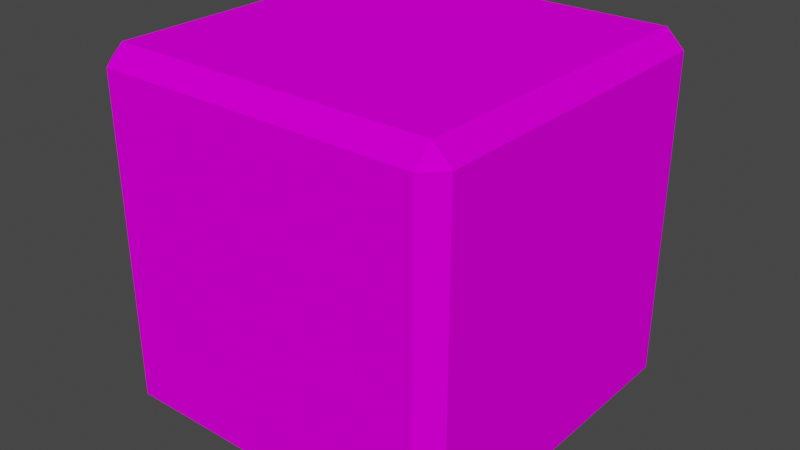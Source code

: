 # Source: cute_cube.blend  (saved by Blender 2.93.21; exported with 4.5.12 LTS)
import bpy
from mathutils import Matrix  # noqa: F401  (used for matrix-valued properties, if any)

bpy.ops.wm.read_factory_settings(use_empty=True)
scene = bpy.context.scene
scene.name = 'Scene'

# ---- collections
col_collection = bpy.data.collections.new('Collection'); scene.collection.children.link(col_collection)

# ---- images (referenced by path relative to the original .blend; pixels are not part of the script)
import os
ASSET_DIR = os.environ.get("B2B_ASSET_DIR", "")  # directory of the original .blend (textures are referenced by path, not embedded)
HERE = os.path.dirname(os.path.abspath(__file__))  # packed textures are extracted next to this script under _unpacked/

def load_image(name, relpath, width, height, colorspace="sRGB"):
    """Load a texture the original file referenced (path relative to the .blend, or extracted next to this script)."""
    p = next((c for c in (os.path.join(HERE, relpath), os.path.join(ASSET_DIR, relpath)) if relpath and os.path.exists(c)), "")
    if p:
        img = bpy.data.images.load(p, check_existing=True)
        img.name = name
    else:  # same state as the original file: an image datablock whose file is absent (Cycles renders it pink)
        img = bpy.data.images.new(name, width, height)
        img.source = "FILE"
        img.filepath = "//" + (relpath or name)
    img.colorspace_settings.name = colorspace
    return img
img_lambert3_basecolor_png = load_image('lambert3_baseColor.png', 'textures/lambert3_baseColor.png', 1024, 1024, 'sRGB')

# ---- materials (node trees are filled in below, after node groups)
mat_cutecubemat = bpy.data.materials.new('cutecubeMat')
mat_cutecubemat.use_transparent_shadow = False

# ---- material node trees
mat_cutecubemat.use_nodes = True; mat_cutecubemat.node_tree.nodes.clear()
_N = mat_cutecubemat.node_tree.nodes; _L = mat_cutecubemat.node_tree.links
n0 = _N.new('ShaderNodeBsdfPrincipled'); n0.name = 'Principled BSDF'; n0.location = (10, 300)
n0.distribution = 'GGX'
n0.subsurface_method = 'BURLEY'
n0.inputs[2].default_value = 0.0
n0.inputs[3].default_value = 1.45
n0.inputs[13].default_value = 0.0
n0.inputs[20].default_value = 0.0
n0.inputs[27].default_value = (0.0, 0.0, 0.0, 1.0)
n0.inputs[28].default_value = 1.0
n1 = _N.new('ShaderNodeOutputMaterial'); n1.name = 'Material Output'; n1.location = (300, 300)
n2 = _N.new('ShaderNodeTexImage'); n2.name = 'Image Texture'; n2.location = (-280, 280)
n2.image = img_lambert3_basecolor_png
_L.new(n0.outputs[0], n1.inputs[0])
_L.new(n2.outputs[0], n0.inputs[0])
n1.is_active_output = True

# ---- world
world_world = bpy.data.worlds.new('World'); scene.world = world_world
world_world.use_nodes = True; world_world.node_tree.nodes.clear()
_N = world_world.node_tree.nodes; _L = world_world.node_tree.links
n0 = _N.new('ShaderNodeOutputWorld'); n0.name = 'World Output'; n0.location = (300, 300)
n1 = _N.new('ShaderNodeBackground'); n1.name = 'Background'; n1.location = (10, 300)
n1.inputs[0].default_value = (0.05088, 0.05088, 0.05088, 1.0)
_L.new(n1.outputs[0], n0.inputs[0])
n0.is_active_output = True
world_world.color = (0.05088, 0.05088, 0.05088)
world_world.use_sun_shadow = False
world_world.sun_shadow_jitter_overblur = 0.0

# ---- meshes
me_cube = bpy.data.meshes.new('Cube')
me_cube.from_pydata([(0.9, 1.0, 0.9), (0.9, 0.9, 1.0), (1.0, 0.9, 0.9), (0.9, 0.9, -1.0), (0.9, 1.0, -0.9), (1.0, 0.9, -0.9), (1.0, -0.9, 0.9), (0.9, -0.9, 1.0), (0.9, -1.0, 0.9), (1.0, -0.9, -0.9), (0.9, -1.0, -0.9), (0.9, -0.9, -1.0), (-0.9, 1.0, 0.9), (-1.0, 0.9, 0.9), (-0.9, 0.9, 1.0), (-1.0, 0.9, -0.9), (-0.9, 1.0, -0.9), (-0.9, 0.9, -1.0), (-1.0, -0.9, 0.9), (-0.9, -1.0, 0.9), (-0.9, -0.9, 1.0), (-0.9, -0.9, -1.0), (-0.9, -1.0, -0.9), (-1.0, -0.9, -0.9)], [], [(17, 3, 11, 21), (23, 18, 13, 15), (10, 8, 19, 22), (1, 14, 20, 7), (5, 2, 6, 9), (0, 1, 2), (3, 4, 5), (6, 7, 8), (9, 10, 11), (12, 13, 14), (15, 16, 17), (18, 19, 20), (21, 22, 23), (17, 21, 23, 15), (3, 17, 16, 4), (2, 5, 4, 0), (22, 19, 18, 23), (8, 10, 9, 6), (12, 16, 15, 13), (7, 20, 19, 8), (1, 7, 6, 2), (21, 11, 10, 22), (20, 14, 13, 18), (14, 1, 0, 12), (11, 3, 5, 9), (16, 12, 0, 4)])
_uv = me_cube.uv_layers.new(name='UVMap')
_uv.uv.foreach_set('vector', [0.1375, 0.5125, 0.3625, 0.5125, 0.3625, 0.7375, 0.1375, 0.7375, 0.3875, 0.0125, 0.6125, 0.0125, 0.6125, 0.2375, 0.3875, 0.2375, 0.3875, 0.7625, 0.6125, 0.7625, 0.6125, 0.9875, 0.3875, 0.9875, 0.6375, 0.5125, 0.8625, 0.5125, 0.8625, 0.7375, 0.6375, 0.7375, 0.3875, 0.5125, 0.6125, 0.5125, 0.6125, 0.7375, 0.3875, 0.7375, 0.6125, 0.4875, 0.625, 0.4875, 0.6125, 0.5, 0.3625, 0.5125, 0.3625, 0.5, 0.375, 0.5125, 0.6125, 0.7375, 0.625, 0.7375, 0.6125, 0.75, 0.3875, 0.75, 0.375, 0.7625, 0.375, 0.7625, 0.6125, 0.25, 0.6125, 0.25, 0.625, 0.2375, 0.3875, 0.2375, 0.3875, 0.25, 0.375, 0.2375, 0.6125, 0.0125, 0.6125, 0.0, 0.625, 0.0125, 0.1375, 0.7375, 0.1375, 0.75, 0.125, 0.7375, 0.1375, 0.5125, 0.1375, 0.7375, 0.125, 0.7375, 0.125, 0.5125, 0.3625, 0.5125, 0.1375, 0.5125, 0.1375, 0.5, 0.3625, 0.5, 0.6125, 0.5125, 0.3875, 0.5125, 0.3875, 0.4875, 0.6125, 0.4875, 0.3875, 0.0, 0.6125, 0.0, 0.6125, 0.0125, 0.3875, 0.0125, 0.6125, 0.7625, 0.3875, 0.7625, 0.3875, 0.7375, 0.6125, 0.7375, 0.6125, 0.2625, 0.3875, 0.2625, 0.3875, 0.2375, 0.6125, 0.2375, 0.625, 0.7625, 0.625, 0.9875, 0.6125, 0.9875, 0.6125, 0.7625, 0.6375, 0.5125, 0.6375, 0.7375, 0.6125, 0.7375, 0.6125, 0.5125, 0.1375, 0.7375, 0.3625, 0.7375, 0.3625, 0.75, 0.1375, 0.75, 0.625, 0.0125, 0.625, 0.2375, 0.6125, 0.2375, 0.6125, 0.0125, 0.625, 0.2625, 0.625, 0.4875, 0.6125, 0.4875, 0.6125, 0.2625, 0.3625, 0.7375, 0.3625, 0.5125, 0.3875, 0.5125, 0.3875, 0.7375, 0.3875, 0.2625, 0.6125, 0.2625, 0.6125, 0.4875, 0.3875, 0.4875])
me_cube.materials.append(mat_cutecubemat)
me_cube.use_remesh_preserve_volume = False
me_cube.use_remesh_preserve_attributes = False
me_cube.use_mirror_vertex_groups = False
me_cube.update()

# ---- objects
ob_cube = bpy.data.objects.new('Cube', me_cube)

# ---- transforms, parenting, visibility, modifiers, constraints
ob_cube.location = (0.0, 0.0, 0.0)
ob_cube.rotation_euler = (-0.0, -1.571, 0.0)
ob_cube.scale = (0.5, 0.5, 0.5)
ob_cube.lock_rotations_4d = False
ob_cube.empty_display_type = 'ARROWS'
ob_cube.lineart.crease_threshold = 0.0

# ---- collection membership
col_collection.objects.link(ob_cube)

# ---- scene / render settings (as saved in the file)
scene.frame_start = 1; scene.frame_end = 250; scene.frame_set(1)
scene.render.engine = 'BLENDER_EEVEE_NEXT'
scene.cycles.use_denoising = False
scene.cycles.samples = 128
scene.cycles.sampling_pattern = 'TABULATED_SOBOL'
scene.cycles.use_adaptive_sampling = False
scene.cycles.use_light_tree = False
scene.view_settings.view_transform = 'Filmic'
bpy.context.view_layer.update()

# ---- added for rendering (the .blend has no active camera and no usable light): camera, sun
cam_auto = bpy.data.cameras.new('AutoCamera')
cam_auto.lens = 50.0
cam_auto.sensor_width = 36.0
cam_auto.clip_end = 1000.0
ob_auto_camera = bpy.data.objects.new('AutoCamera', cam_auto)
scene.collection.objects.link(ob_auto_camera)
ob_auto_camera.location = (1.60254, -1.92304, 1.28203)
ob_auto_camera.rotation_euler = (1.09748, -7.21219e-08, 0.694738)
scene.camera = ob_auto_camera
light_auto_sun = bpy.data.lights.new('AutoSun', 'SUN')
light_auto_sun.energy = 3.0
light_auto_sun.angle = 0.0523599
ob_auto_sun = bpy.data.objects.new('AutoSun', light_auto_sun)
scene.collection.objects.link(ob_auto_sun)
ob_auto_sun.rotation_euler = (0.872665, 0.174533, 0.523599)
bpy.context.view_layer.update()

